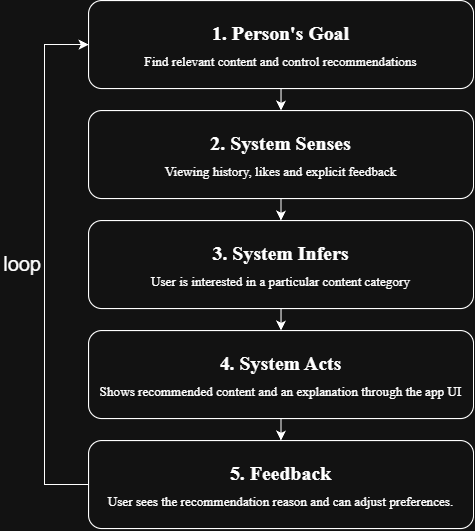

The diagram above was exported from draw.io. Its source (the exported page's mxGraphModel, read from the mxfile embedded in the PNG):
<mxGraphModel dx="1712" dy="948" grid="1" gridSize="10" guides="1" tooltips="1" connect="1" arrows="1" fold="1" page="1" pageScale="1" pageWidth="827" pageHeight="1169" math="0" shadow="0">
  <root>
    <mxCell id="0" />
    <mxCell id="1" parent="0" />
    <mxCell id="G2wxM0UdU_XDKXAgcCAD-6" edge="1" parent="1" style="edgeStyle=orthogonalEdgeStyle;rounded=0;orthogonalLoop=1;jettySize=auto;html=1;innerLoopWaypoints=1;">
      <mxGeometry relative="1" as="geometry">
        <mxPoint x="740" y="110" as="sourcePoint" />
        <mxPoint x="740" y="130" as="targetPoint" />
      </mxGeometry>
    </mxCell>
    <mxCell id="G2wxM0UdU_XDKXAgcCAD-10" parent="1" style="rounded=1;whiteSpace=wrap;html=1;roundedPerimeter=1;" value="&lt;div style=&quot;line-height: 180%;&quot;&gt;&lt;font style=&quot;font-size: 18px; line-height: 180%;&quot; face=&quot;Times New Roman&quot;&gt;&lt;b&gt;1. Person's Goal&lt;/b&gt;&lt;/font&gt;&lt;div&gt;&lt;font face=&quot;Times New Roman&quot;&gt;Find relevant content and control recommendations&lt;/font&gt;&lt;/div&gt;&lt;/div&gt;" vertex="1">
      <mxGeometry height="80" width="350" x="440" y="80" as="geometry" />
    </mxCell>
    <mxCell id="G2wxM0UdU_XDKXAgcCAD-20" edge="1" parent="1" source="G2wxM0UdU_XDKXAgcCAD-11" style="edgeStyle=orthogonalEdgeStyle;rounded=0;orthogonalLoop=1;jettySize=auto;html=1;" target="G2wxM0UdU_XDKXAgcCAD-15" value="">
      <mxGeometry relative="1" as="geometry" />
    </mxCell>
    <mxCell id="G2wxM0UdU_XDKXAgcCAD-11" parent="1" style="rounded=1;whiteSpace=wrap;html=1;roundedPerimeter=1;" value="&lt;div style=&quot;line-height: 180%;&quot;&gt;&lt;font face=&quot;Times New Roman&quot; style=&quot;font-size: 18px; line-height: 180%;&quot;&gt;&lt;b&gt;2.&amp;nbsp;System Senses&lt;/b&gt;&lt;br&gt;&lt;/font&gt;&lt;div&gt;&lt;font face=&quot;Times New Roman&quot;&gt;Viewing history, likes and explicit feedback&lt;/font&gt;&lt;/div&gt;&lt;/div&gt;" vertex="1">
      <mxGeometry height="80" width="350" x="440" y="180" as="geometry" />
    </mxCell>
    <mxCell id="G2wxM0UdU_XDKXAgcCAD-34" edge="1" parent="1" source="G2wxM0UdU_XDKXAgcCAD-13" style="edgeStyle=orthogonalEdgeStyle;rounded=0;orthogonalLoop=1;jettySize=auto;html=1;" target="G2wxM0UdU_XDKXAgcCAD-14" value="">
      <mxGeometry relative="1" as="geometry" />
    </mxCell>
    <mxCell id="G2wxM0UdU_XDKXAgcCAD-13" parent="1" style="rounded=1;whiteSpace=wrap;html=1;roundedPerimeter=1;" value="&lt;div style=&quot;line-height: 180%;&quot;&gt;&lt;font face=&quot;Times New Roman&quot; style=&quot;font-size: 18px; line-height: 180%;&quot;&gt;&lt;b&gt;&lt;font&gt;4.&amp;nbsp;&lt;/font&gt;System Acts&lt;/b&gt;&lt;/font&gt;&lt;div&gt;&lt;font face=&quot;Times New Roman&quot;&gt;Shows recommended content and an explanation through the app UI&lt;/font&gt;&lt;/div&gt;&lt;/div&gt;" vertex="1">
      <mxGeometry height="80" width="350" x="440" y="380" as="geometry" />
    </mxCell>
    <mxCell id="G2wxM0UdU_XDKXAgcCAD-14" parent="1" style="rounded=1;whiteSpace=wrap;html=1;roundedPerimeter=1;" value="&lt;div style=&quot;line-height: 180%;&quot;&gt;&lt;font style=&quot;font-size: 18px; line-height: 180%;&quot; face=&quot;Times New Roman&quot;&gt;&lt;b&gt;5.&amp;nbsp;Feedback&lt;/b&gt;&lt;/font&gt;&lt;div&gt;&lt;font face=&quot;Times New Roman&quot;&gt;User sees the recommendation reason and can adjust preferences.&lt;/font&gt;&lt;/div&gt;&lt;/div&gt;" vertex="1">
      <mxGeometry height="80" width="350" x="440" y="480" as="geometry" />
    </mxCell>
    <mxCell id="G2wxM0UdU_XDKXAgcCAD-15" parent="1" style="rounded=1;whiteSpace=wrap;html=1;roundedPerimeter=1;fontSize=12;" value="&lt;div style=&quot;line-height: 180%;&quot;&gt;&lt;font face=&quot;Times New Roman&quot;&gt;&lt;font style=&quot;font-size: 18px; line-height: 180%;&quot;&gt;&lt;b&gt;3.&amp;nbsp;System Infers&lt;/b&gt;&lt;/font&gt;&lt;br&gt;&lt;/font&gt;&lt;div&gt;&lt;font face=&quot;Times New Roman&quot;&gt;User is interested in a particular content category&lt;/font&gt;&lt;/div&gt;&lt;/div&gt;" vertex="1">
      <mxGeometry height="80" width="350" x="440" y="280" as="geometry" />
    </mxCell>
    <mxCell id="G2wxM0UdU_XDKXAgcCAD-32" edge="1" parent="1" source="G2wxM0UdU_XDKXAgcCAD-10" style="endArrow=classic;html=1;rounded=0;exitX=0.5;exitY=1;exitDx=0;exitDy=0;entryX=0.5;entryY=0;entryDx=0;entryDy=0;" target="G2wxM0UdU_XDKXAgcCAD-11" value="">
      <mxGeometry height="50" relative="1" width="50" as="geometry">
        <mxPoint x="280" y="250" as="sourcePoint" />
        <mxPoint x="480" y="270" as="targetPoint" />
      </mxGeometry>
    </mxCell>
    <mxCell id="G2wxM0UdU_XDKXAgcCAD-33" edge="1" parent="1" source="G2wxM0UdU_XDKXAgcCAD-15" style="endArrow=classic;html=1;rounded=0;exitX=0.5;exitY=1;exitDx=0;exitDy=0;entryX=0.5;entryY=0;entryDx=0;entryDy=0;" target="G2wxM0UdU_XDKXAgcCAD-13" value="">
      <mxGeometry height="50" relative="1" width="50" as="geometry">
        <mxPoint x="430" y="320" as="sourcePoint" />
        <mxPoint x="480" y="270" as="targetPoint" />
      </mxGeometry>
    </mxCell>
    <mxCell id="G2wxM0UdU_XDKXAgcCAD-35" edge="1" parent="1" source="G2wxM0UdU_XDKXAgcCAD-14" style="endArrow=classic;html=1;rounded=0;exitX=0;exitY=0.5;exitDx=0;exitDy=0;entryX=0;entryY=0.5;entryDx=0;entryDy=0;" target="G2wxM0UdU_XDKXAgcCAD-10" value="">
      <mxGeometry height="50" relative="1" width="50" x="0.0708" as="geometry">
        <Array as="points">
          <mxPoint x="400" y="520" />
          <mxPoint x="400" y="120" />
        </Array>
        <mxPoint x="430" y="320" as="sourcePoint" />
        <mxPoint x="350" y="520" as="targetPoint" />
      </mxGeometry>
    </mxCell>
    <mxCell id="G2wxM0UdU_XDKXAgcCAD-37" parent="1" style="text;html=1;whiteSpace=wrap;strokeColor=none;fillColor=none;align=center;verticalAlign=middle;rounded=0;" value="&lt;font style=&quot;font-size: 18px;&quot;&gt;loop&lt;/font&gt;" vertex="1">
      <mxGeometry height="127.5" width="40" x="360" y="256.25" as="geometry" />
    </mxCell>
  </root>
</mxGraphModel>